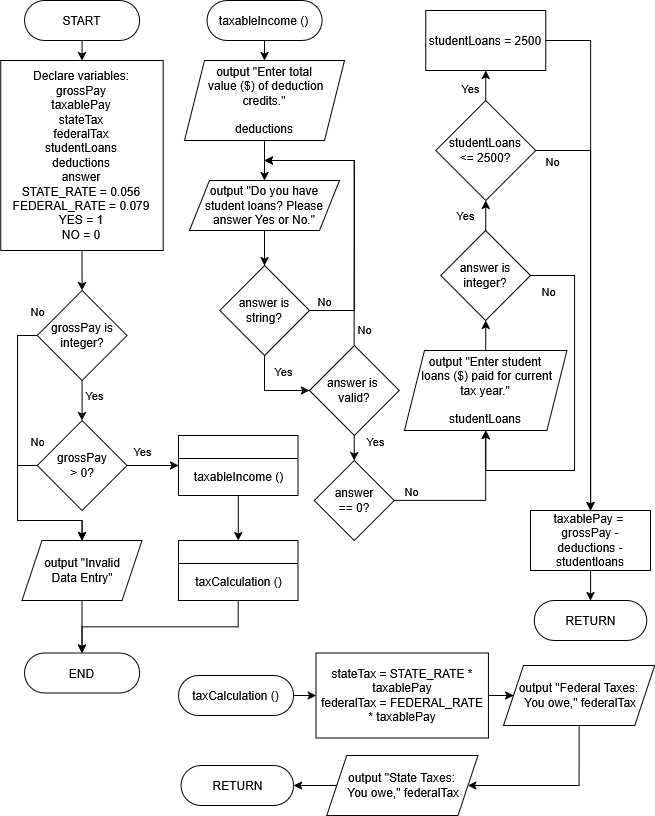

The diagram above was exported from draw.io. Its source (the exported page's mxGraphModel, read from the mxfile embedded in the PNG):
<mxGraphModel dx="1665" dy="827" grid="1" gridSize="10" guides="1" tooltips="1" connect="1" arrows="1" fold="1" page="1" pageScale="1" pageWidth="827" pageHeight="1169" math="0" shadow="0">
  <root>
    <mxCell id="WIyWlLk6GJQsqaUBKTNV-0" />
    <mxCell id="WIyWlLk6GJQsqaUBKTNV-1" parent="WIyWlLk6GJQsqaUBKTNV-0" />
    <mxCell id="MwCNGppj13wjN84MOmyD-0" style="edgeStyle=orthogonalEdgeStyle;rounded=0;orthogonalLoop=1;jettySize=auto;html=1;exitX=0.5;exitY=1;exitDx=0;exitDy=0;entryX=0.5;entryY=0;entryDx=0;entryDy=0;" edge="1" parent="WIyWlLk6GJQsqaUBKTNV-1" source="MwCNGppj13wjN84MOmyD-1" target="MwCNGppj13wjN84MOmyD-3">
      <mxGeometry relative="1" as="geometry" />
    </mxCell>
    <mxCell id="MwCNGppj13wjN84MOmyD-1" value="START" style="rounded=1;whiteSpace=wrap;html=1;arcSize=50;" vertex="1" parent="WIyWlLk6GJQsqaUBKTNV-1">
      <mxGeometry x="40" y="20" width="115.12" height="40" as="geometry" />
    </mxCell>
    <mxCell id="MwCNGppj13wjN84MOmyD-28" value="" style="edgeStyle=orthogonalEdgeStyle;rounded=0;orthogonalLoop=1;jettySize=auto;html=1;" edge="1" parent="WIyWlLk6GJQsqaUBKTNV-1" source="MwCNGppj13wjN84MOmyD-3" target="MwCNGppj13wjN84MOmyD-15">
      <mxGeometry relative="1" as="geometry" />
    </mxCell>
    <mxCell id="MwCNGppj13wjN84MOmyD-3" value="Declare variables:&lt;br&gt;&lt;div&gt;grossPay&lt;/div&gt;&lt;div&gt;taxablePay&lt;/div&gt;stateTax&lt;br&gt;federalTax&lt;br&gt;studentLoans&lt;div&gt;deductions&lt;/div&gt;&lt;div&gt;answer&lt;/div&gt;&lt;div&gt;STATE_RATE = 0.056&lt;br&gt;FEDERAL_RATE = 0.079&lt;br&gt;YES = 1&lt;br&gt;NO = 0&lt;/div&gt;" style="rounded=0;whiteSpace=wrap;html=1;" vertex="1" parent="WIyWlLk6GJQsqaUBKTNV-1">
      <mxGeometry x="16.34" y="80" width="162.44" height="190" as="geometry" />
    </mxCell>
    <mxCell id="MwCNGppj13wjN84MOmyD-47" style="edgeStyle=orthogonalEdgeStyle;rounded=0;orthogonalLoop=1;jettySize=auto;html=1;exitX=0.5;exitY=1;exitDx=0;exitDy=0;entryX=0.5;entryY=0;entryDx=0;entryDy=0;" edge="1" parent="WIyWlLk6GJQsqaUBKTNV-1" source="MwCNGppj13wjN84MOmyD-5" target="MwCNGppj13wjN84MOmyD-55">
      <mxGeometry relative="1" as="geometry">
        <mxPoint x="253.77999999999997" y="547.5" as="targetPoint" />
      </mxGeometry>
    </mxCell>
    <mxCell id="MwCNGppj13wjN84MOmyD-5" value="" style="swimlane;whiteSpace=wrap;html=1;" vertex="1" parent="WIyWlLk6GJQsqaUBKTNV-1">
      <mxGeometry x="194.03" y="455.0000000000001" width="119.5" height="60" as="geometry" />
    </mxCell>
    <mxCell id="MwCNGppj13wjN84MOmyD-6" value="&lt;font style=&quot;font-size: 12px;&quot;&gt;taxableIncome ()&lt;/font&gt;" style="text;html=1;align=center;verticalAlign=middle;resizable=0;points=[];autosize=1;strokeColor=none;fillColor=none;fontSize=16;" vertex="1" parent="MwCNGppj13wjN84MOmyD-5">
      <mxGeometry x="4.75" y="25" width="110" height="30" as="geometry" />
    </mxCell>
    <mxCell id="MwCNGppj13wjN84MOmyD-10" value="END" style="rounded=1;whiteSpace=wrap;html=1;arcSize=50;" vertex="1" parent="WIyWlLk6GJQsqaUBKTNV-1">
      <mxGeometry x="40" y="672.5" width="115.12" height="40" as="geometry" />
    </mxCell>
    <mxCell id="MwCNGppj13wjN84MOmyD-34" style="edgeStyle=orthogonalEdgeStyle;rounded=0;orthogonalLoop=1;jettySize=auto;html=1;exitX=0;exitY=0.5;exitDx=0;exitDy=0;entryX=0.5;entryY=0;entryDx=0;entryDy=0;" edge="1" parent="WIyWlLk6GJQsqaUBKTNV-1" source="MwCNGppj13wjN84MOmyD-15" target="MwCNGppj13wjN84MOmyD-31">
      <mxGeometry relative="1" as="geometry">
        <Array as="points">
          <mxPoint x="33" y="355" />
          <mxPoint x="33" y="540" />
          <mxPoint x="98" y="540" />
        </Array>
      </mxGeometry>
    </mxCell>
    <mxCell id="MwCNGppj13wjN84MOmyD-38" value="No" style="edgeLabel;html=1;align=center;verticalAlign=middle;resizable=0;points=[];" vertex="1" connectable="0" parent="MwCNGppj13wjN84MOmyD-34">
      <mxGeometry x="-0.9495" y="3" relative="1" as="geometry">
        <mxPoint x="7" y="-28" as="offset" />
      </mxGeometry>
    </mxCell>
    <mxCell id="MwCNGppj13wjN84MOmyD-36" style="edgeStyle=orthogonalEdgeStyle;rounded=0;orthogonalLoop=1;jettySize=auto;html=1;exitX=0.5;exitY=1;exitDx=0;exitDy=0;entryX=0.5;entryY=0;entryDx=0;entryDy=0;" edge="1" parent="WIyWlLk6GJQsqaUBKTNV-1" source="MwCNGppj13wjN84MOmyD-15" target="MwCNGppj13wjN84MOmyD-35">
      <mxGeometry relative="1" as="geometry" />
    </mxCell>
    <mxCell id="MwCNGppj13wjN84MOmyD-40" value="Yes" style="edgeLabel;html=1;align=center;verticalAlign=middle;resizable=0;points=[];" vertex="1" connectable="0" parent="MwCNGppj13wjN84MOmyD-36">
      <mxGeometry x="-0.2989" relative="1" as="geometry">
        <mxPoint x="12" as="offset" />
      </mxGeometry>
    </mxCell>
    <mxCell id="MwCNGppj13wjN84MOmyD-15" value="grossPay is integer?" style="rhombus;whiteSpace=wrap;html=1;" vertex="1" parent="WIyWlLk6GJQsqaUBKTNV-1">
      <mxGeometry x="52.690000000000005" y="310" width="89.75" height="90" as="geometry" />
    </mxCell>
    <mxCell id="MwCNGppj13wjN84MOmyD-32" value="" style="edgeStyle=orthogonalEdgeStyle;rounded=0;orthogonalLoop=1;jettySize=auto;html=1;" edge="1" parent="WIyWlLk6GJQsqaUBKTNV-1" source="MwCNGppj13wjN84MOmyD-31" target="MwCNGppj13wjN84MOmyD-10">
      <mxGeometry relative="1" as="geometry" />
    </mxCell>
    <mxCell id="MwCNGppj13wjN84MOmyD-31" value="output &quot;Invalid&lt;br&gt;Data Entry&quot;" style="shape=parallelogram;perimeter=parallelogramPerimeter;whiteSpace=wrap;html=1;fixedSize=1;" vertex="1" parent="WIyWlLk6GJQsqaUBKTNV-1">
      <mxGeometry x="37.56999999999999" y="560" width="120" height="60" as="geometry" />
    </mxCell>
    <mxCell id="MwCNGppj13wjN84MOmyD-37" style="edgeStyle=orthogonalEdgeStyle;rounded=0;orthogonalLoop=1;jettySize=auto;html=1;exitX=0;exitY=0.5;exitDx=0;exitDy=0;entryX=0.5;entryY=0;entryDx=0;entryDy=0;" edge="1" parent="WIyWlLk6GJQsqaUBKTNV-1" source="MwCNGppj13wjN84MOmyD-35" target="MwCNGppj13wjN84MOmyD-31">
      <mxGeometry relative="1" as="geometry">
        <Array as="points">
          <mxPoint x="33" y="485" />
          <mxPoint x="33" y="540" />
          <mxPoint x="98" y="540" />
        </Array>
      </mxGeometry>
    </mxCell>
    <mxCell id="MwCNGppj13wjN84MOmyD-39" value="No" style="edgeLabel;html=1;align=center;verticalAlign=middle;resizable=0;points=[];" vertex="1" connectable="0" parent="MwCNGppj13wjN84MOmyD-37">
      <mxGeometry x="-0.9445" relative="1" as="geometry">
        <mxPoint x="4" y="-25" as="offset" />
      </mxGeometry>
    </mxCell>
    <mxCell id="MwCNGppj13wjN84MOmyD-41" style="edgeStyle=orthogonalEdgeStyle;rounded=0;orthogonalLoop=1;jettySize=auto;html=1;exitX=1;exitY=0.5;exitDx=0;exitDy=0;entryX=0;entryY=0.5;entryDx=0;entryDy=0;" edge="1" parent="WIyWlLk6GJQsqaUBKTNV-1" source="MwCNGppj13wjN84MOmyD-35" target="MwCNGppj13wjN84MOmyD-5">
      <mxGeometry relative="1" as="geometry" />
    </mxCell>
    <mxCell id="MwCNGppj13wjN84MOmyD-58" value="Yes" style="edgeLabel;html=1;align=center;verticalAlign=middle;resizable=0;points=[];" vertex="1" connectable="0" parent="MwCNGppj13wjN84MOmyD-41">
      <mxGeometry x="0.0297" y="3" relative="1" as="geometry">
        <mxPoint x="-12" y="-12" as="offset" />
      </mxGeometry>
    </mxCell>
    <mxCell id="MwCNGppj13wjN84MOmyD-35" value="grossPay&lt;br&gt;&amp;gt; 0?" style="rhombus;whiteSpace=wrap;html=1;" vertex="1" parent="WIyWlLk6GJQsqaUBKTNV-1">
      <mxGeometry x="52.69" y="440" width="89.75" height="90" as="geometry" />
    </mxCell>
    <mxCell id="MwCNGppj13wjN84MOmyD-57" style="edgeStyle=orthogonalEdgeStyle;rounded=0;orthogonalLoop=1;jettySize=auto;html=1;exitX=0.5;exitY=1;exitDx=0;exitDy=0;" edge="1" parent="WIyWlLk6GJQsqaUBKTNV-1" source="MwCNGppj13wjN84MOmyD-55" target="MwCNGppj13wjN84MOmyD-10">
      <mxGeometry relative="1" as="geometry" />
    </mxCell>
    <mxCell id="MwCNGppj13wjN84MOmyD-55" value="" style="swimlane;whiteSpace=wrap;html=1;" vertex="1" parent="WIyWlLk6GJQsqaUBKTNV-1">
      <mxGeometry x="194.03" y="560" width="119.5" height="60" as="geometry" />
    </mxCell>
    <mxCell id="MwCNGppj13wjN84MOmyD-56" value="&lt;font style=&quot;font-size: 12px;&quot;&gt;taxCalculation ()&lt;/font&gt;" style="text;html=1;align=center;verticalAlign=middle;resizable=0;points=[];autosize=1;strokeColor=none;fillColor=none;fontSize=16;" vertex="1" parent="MwCNGppj13wjN84MOmyD-55">
      <mxGeometry x="4.75" y="25" width="110" height="30" as="geometry" />
    </mxCell>
    <mxCell id="MwCNGppj13wjN84MOmyD-121" style="edgeStyle=orthogonalEdgeStyle;rounded=0;orthogonalLoop=1;jettySize=auto;html=1;exitX=1;exitY=0.5;exitDx=0;exitDy=0;entryX=0;entryY=0.5;entryDx=0;entryDy=0;" edge="1" parent="WIyWlLk6GJQsqaUBKTNV-1" source="MwCNGppj13wjN84MOmyD-62" target="MwCNGppj13wjN84MOmyD-64">
      <mxGeometry relative="1" as="geometry" />
    </mxCell>
    <mxCell id="MwCNGppj13wjN84MOmyD-62" value="stateTax = STATE_RATE * taxablePay&lt;br&gt;federalTax = FEDERAL_RATE * taxablePay" style="rounded=0;whiteSpace=wrap;html=1;" vertex="1" parent="WIyWlLk6GJQsqaUBKTNV-1">
      <mxGeometry x="331.59000000000003" y="672.5" width="172.44" height="85" as="geometry" />
    </mxCell>
    <mxCell id="MwCNGppj13wjN84MOmyD-122" style="edgeStyle=orthogonalEdgeStyle;rounded=0;orthogonalLoop=1;jettySize=auto;html=1;exitX=0.5;exitY=1;exitDx=0;exitDy=0;entryX=1;entryY=0.5;entryDx=0;entryDy=0;" edge="1" parent="WIyWlLk6GJQsqaUBKTNV-1" source="MwCNGppj13wjN84MOmyD-64" target="MwCNGppj13wjN84MOmyD-65">
      <mxGeometry relative="1" as="geometry">
        <Array as="points">
          <mxPoint x="595.03" y="805" />
        </Array>
      </mxGeometry>
    </mxCell>
    <mxCell id="MwCNGppj13wjN84MOmyD-64" value="output &quot;Federal Taxes:&lt;br&gt;&amp;nbsp;You owe,&quot; federalTax" style="shape=parallelogram;perimeter=parallelogramPerimeter;whiteSpace=wrap;html=1;fixedSize=1;" vertex="1" parent="WIyWlLk6GJQsqaUBKTNV-1">
      <mxGeometry x="519.03" y="685" width="151.22" height="60" as="geometry" />
    </mxCell>
    <mxCell id="MwCNGppj13wjN84MOmyD-123" style="edgeStyle=orthogonalEdgeStyle;rounded=0;orthogonalLoop=1;jettySize=auto;html=1;exitX=0;exitY=0.5;exitDx=0;exitDy=0;entryX=1;entryY=0.5;entryDx=0;entryDy=0;" edge="1" parent="WIyWlLk6GJQsqaUBKTNV-1" source="MwCNGppj13wjN84MOmyD-65" target="MwCNGppj13wjN84MOmyD-68">
      <mxGeometry relative="1" as="geometry" />
    </mxCell>
    <mxCell id="MwCNGppj13wjN84MOmyD-65" value="output &quot;State Taxes:&lt;br&gt;&amp;nbsp;You owe,&quot; federalTax" style="shape=parallelogram;perimeter=parallelogramPerimeter;whiteSpace=wrap;html=1;fixedSize=1;" vertex="1" parent="WIyWlLk6GJQsqaUBKTNV-1">
      <mxGeometry x="342.19999999999993" y="775" width="151.22" height="60" as="geometry" />
    </mxCell>
    <mxCell id="MwCNGppj13wjN84MOmyD-120" style="edgeStyle=orthogonalEdgeStyle;rounded=0;orthogonalLoop=1;jettySize=auto;html=1;exitX=1;exitY=0.5;exitDx=0;exitDy=0;entryX=0;entryY=0.5;entryDx=0;entryDy=0;" edge="1" parent="WIyWlLk6GJQsqaUBKTNV-1" source="MwCNGppj13wjN84MOmyD-66" target="MwCNGppj13wjN84MOmyD-62">
      <mxGeometry relative="1" as="geometry" />
    </mxCell>
    <mxCell id="MwCNGppj13wjN84MOmyD-66" value="taxCalculation ()" style="rounded=1;whiteSpace=wrap;html=1;arcSize=50;" vertex="1" parent="WIyWlLk6GJQsqaUBKTNV-1">
      <mxGeometry x="194.03" y="695" width="115.12" height="40" as="geometry" />
    </mxCell>
    <mxCell id="MwCNGppj13wjN84MOmyD-68" value="RETURN" style="rounded=1;whiteSpace=wrap;html=1;arcSize=50;" vertex="1" parent="WIyWlLk6GJQsqaUBKTNV-1">
      <mxGeometry x="196.58999999999995" y="785" width="112.56" height="40" as="geometry" />
    </mxCell>
    <mxCell id="MwCNGppj13wjN84MOmyD-75" style="edgeStyle=orthogonalEdgeStyle;rounded=0;orthogonalLoop=1;jettySize=auto;html=1;exitX=0.5;exitY=1;exitDx=0;exitDy=0;entryX=0.5;entryY=0;entryDx=0;entryDy=0;" edge="1" parent="WIyWlLk6GJQsqaUBKTNV-1" source="MwCNGppj13wjN84MOmyD-71" target="MwCNGppj13wjN84MOmyD-74">
      <mxGeometry relative="1" as="geometry" />
    </mxCell>
    <mxCell id="MwCNGppj13wjN84MOmyD-71" value="output &quot;Enter total&lt;br&gt;&amp;nbsp;value ($) of deduction credits.&quot;&lt;br&gt;&lt;br&gt;deductions" style="shape=parallelogram;perimeter=parallelogramPerimeter;whiteSpace=wrap;html=1;fixedSize=1;" vertex="1" parent="WIyWlLk6GJQsqaUBKTNV-1">
      <mxGeometry x="200" y="80" width="160" height="80" as="geometry" />
    </mxCell>
    <mxCell id="MwCNGppj13wjN84MOmyD-73" style="edgeStyle=orthogonalEdgeStyle;rounded=0;orthogonalLoop=1;jettySize=auto;html=1;exitX=0.5;exitY=1;exitDx=0;exitDy=0;entryX=0.5;entryY=0;entryDx=0;entryDy=0;" edge="1" parent="WIyWlLk6GJQsqaUBKTNV-1" source="MwCNGppj13wjN84MOmyD-72" target="MwCNGppj13wjN84MOmyD-71">
      <mxGeometry relative="1" as="geometry" />
    </mxCell>
    <mxCell id="MwCNGppj13wjN84MOmyD-72" value="taxableIncome ()" style="rounded=1;whiteSpace=wrap;html=1;arcSize=50;" vertex="1" parent="WIyWlLk6GJQsqaUBKTNV-1">
      <mxGeometry x="222.44" y="20" width="115.12" height="40" as="geometry" />
    </mxCell>
    <mxCell id="MwCNGppj13wjN84MOmyD-84" style="edgeStyle=orthogonalEdgeStyle;rounded=0;orthogonalLoop=1;jettySize=auto;html=1;exitX=0.5;exitY=1;exitDx=0;exitDy=0;entryX=0.5;entryY=0;entryDx=0;entryDy=0;" edge="1" parent="WIyWlLk6GJQsqaUBKTNV-1" source="MwCNGppj13wjN84MOmyD-74" target="MwCNGppj13wjN84MOmyD-76">
      <mxGeometry relative="1" as="geometry" />
    </mxCell>
    <mxCell id="MwCNGppj13wjN84MOmyD-74" value="output &quot;Do you have student loans? Please answer Yes or No.&quot;" style="shape=parallelogram;perimeter=parallelogramPerimeter;whiteSpace=wrap;html=1;fixedSize=1;" vertex="1" parent="WIyWlLk6GJQsqaUBKTNV-1">
      <mxGeometry x="205" y="200" width="150" height="50" as="geometry" />
    </mxCell>
    <mxCell id="MwCNGppj13wjN84MOmyD-83" style="edgeStyle=orthogonalEdgeStyle;rounded=0;orthogonalLoop=1;jettySize=auto;html=1;exitX=1;exitY=0.5;exitDx=0;exitDy=0;" edge="1" parent="WIyWlLk6GJQsqaUBKTNV-1" source="MwCNGppj13wjN84MOmyD-76">
      <mxGeometry relative="1" as="geometry">
        <mxPoint x="280" y="180" as="targetPoint" />
        <Array as="points">
          <mxPoint x="370" y="330" />
          <mxPoint x="370" y="180" />
        </Array>
      </mxGeometry>
    </mxCell>
    <mxCell id="MwCNGppj13wjN84MOmyD-85" value="No" style="edgeLabel;html=1;align=center;verticalAlign=middle;resizable=0;points=[];" vertex="1" connectable="0" parent="MwCNGppj13wjN84MOmyD-83">
      <mxGeometry x="-0.7022" relative="1" as="geometry">
        <mxPoint x="-27" y="-10" as="offset" />
      </mxGeometry>
    </mxCell>
    <mxCell id="MwCNGppj13wjN84MOmyD-87" style="edgeStyle=orthogonalEdgeStyle;rounded=0;orthogonalLoop=1;jettySize=auto;html=1;exitX=0.5;exitY=1;exitDx=0;exitDy=0;entryX=0;entryY=0.5;entryDx=0;entryDy=0;" edge="1" parent="WIyWlLk6GJQsqaUBKTNV-1" source="MwCNGppj13wjN84MOmyD-76" target="MwCNGppj13wjN84MOmyD-86">
      <mxGeometry relative="1" as="geometry" />
    </mxCell>
    <mxCell id="MwCNGppj13wjN84MOmyD-93" value="Yes" style="edgeLabel;html=1;align=center;verticalAlign=middle;resizable=0;points=[];" vertex="1" connectable="0" parent="MwCNGppj13wjN84MOmyD-87">
      <mxGeometry x="0.3418" y="-2" relative="1" as="geometry">
        <mxPoint y="-22" as="offset" />
      </mxGeometry>
    </mxCell>
    <mxCell id="MwCNGppj13wjN84MOmyD-76" value="answer is string?" style="rhombus;whiteSpace=wrap;html=1;" vertex="1" parent="WIyWlLk6GJQsqaUBKTNV-1">
      <mxGeometry x="235.13" y="285" width="89.75" height="90" as="geometry" />
    </mxCell>
    <mxCell id="MwCNGppj13wjN84MOmyD-88" style="edgeStyle=orthogonalEdgeStyle;rounded=0;orthogonalLoop=1;jettySize=auto;html=1;exitX=0.5;exitY=0;exitDx=0;exitDy=0;" edge="1" parent="WIyWlLk6GJQsqaUBKTNV-1" source="MwCNGppj13wjN84MOmyD-86">
      <mxGeometry relative="1" as="geometry">
        <mxPoint x="280" y="180" as="targetPoint" />
        <Array as="points">
          <mxPoint x="370" y="365" />
          <mxPoint x="370" y="180" />
        </Array>
      </mxGeometry>
    </mxCell>
    <mxCell id="MwCNGppj13wjN84MOmyD-89" value="No" style="edgeLabel;html=1;align=center;verticalAlign=middle;resizable=0;points=[];" vertex="1" connectable="0" parent="MwCNGppj13wjN84MOmyD-88">
      <mxGeometry x="-0.7379" y="2" relative="1" as="geometry">
        <mxPoint x="12" y="20" as="offset" />
      </mxGeometry>
    </mxCell>
    <mxCell id="MwCNGppj13wjN84MOmyD-104" style="edgeStyle=orthogonalEdgeStyle;rounded=0;orthogonalLoop=1;jettySize=auto;html=1;exitX=0.5;exitY=1;exitDx=0;exitDy=0;entryX=0.5;entryY=0;entryDx=0;entryDy=0;" edge="1" parent="WIyWlLk6GJQsqaUBKTNV-1" source="MwCNGppj13wjN84MOmyD-86" target="MwCNGppj13wjN84MOmyD-90">
      <mxGeometry relative="1" as="geometry" />
    </mxCell>
    <mxCell id="MwCNGppj13wjN84MOmyD-105" value="Yes" style="edgeLabel;html=1;align=center;verticalAlign=middle;resizable=0;points=[];" vertex="1" connectable="0" parent="MwCNGppj13wjN84MOmyD-104">
      <mxGeometry x="-0.22" y="2" relative="1" as="geometry">
        <mxPoint x="19" y="-5" as="offset" />
      </mxGeometry>
    </mxCell>
    <mxCell id="MwCNGppj13wjN84MOmyD-86" value="answer is&amp;nbsp;&lt;br&gt;valid?" style="rhombus;whiteSpace=wrap;html=1;" vertex="1" parent="WIyWlLk6GJQsqaUBKTNV-1">
      <mxGeometry x="324.88" y="365" width="89.75" height="90" as="geometry" />
    </mxCell>
    <mxCell id="MwCNGppj13wjN84MOmyD-99" style="edgeStyle=orthogonalEdgeStyle;rounded=0;orthogonalLoop=1;jettySize=auto;html=1;exitX=1;exitY=0.5;exitDx=0;exitDy=0;" edge="1" parent="WIyWlLk6GJQsqaUBKTNV-1" source="MwCNGppj13wjN84MOmyD-90" target="MwCNGppj13wjN84MOmyD-95">
      <mxGeometry relative="1" as="geometry" />
    </mxCell>
    <mxCell id="MwCNGppj13wjN84MOmyD-106" value="No" style="edgeLabel;html=1;align=center;verticalAlign=middle;resizable=0;points=[];" vertex="1" connectable="0" parent="MwCNGppj13wjN84MOmyD-99">
      <mxGeometry x="-0.7429" relative="1" as="geometry">
        <mxPoint x="-4" y="-10" as="offset" />
      </mxGeometry>
    </mxCell>
    <mxCell id="MwCNGppj13wjN84MOmyD-90" value="answer&lt;br&gt;== 0?" style="rhombus;whiteSpace=wrap;html=1;" vertex="1" parent="WIyWlLk6GJQsqaUBKTNV-1">
      <mxGeometry x="329.75" y="480" width="80" height="80" as="geometry" />
    </mxCell>
    <mxCell id="MwCNGppj13wjN84MOmyD-109" style="edgeStyle=orthogonalEdgeStyle;rounded=0;orthogonalLoop=1;jettySize=auto;html=1;exitX=0.5;exitY=0;exitDx=0;exitDy=0;entryX=0.5;entryY=1;entryDx=0;entryDy=0;" edge="1" parent="WIyWlLk6GJQsqaUBKTNV-1" source="MwCNGppj13wjN84MOmyD-95" target="MwCNGppj13wjN84MOmyD-107">
      <mxGeometry relative="1" as="geometry" />
    </mxCell>
    <mxCell id="MwCNGppj13wjN84MOmyD-95" value="output &quot;Enter student&lt;br&gt;&amp;nbsp;loans ($) paid for current&lt;br&gt;tax year.&quot;&lt;br&gt;&lt;div&gt;&lt;br&gt;studentLoans&lt;/div&gt;" style="shape=parallelogram;perimeter=parallelogramPerimeter;whiteSpace=wrap;html=1;fixedSize=1;" vertex="1" parent="WIyWlLk6GJQsqaUBKTNV-1">
      <mxGeometry x="420" y="370" width="162.44" height="80" as="geometry" />
    </mxCell>
    <mxCell id="MwCNGppj13wjN84MOmyD-102" style="edgeStyle=orthogonalEdgeStyle;rounded=0;orthogonalLoop=1;jettySize=auto;html=1;exitX=0.5;exitY=0;exitDx=0;exitDy=0;entryX=0.5;entryY=1;entryDx=0;entryDy=0;" edge="1" parent="WIyWlLk6GJQsqaUBKTNV-1" source="MwCNGppj13wjN84MOmyD-98" target="MwCNGppj13wjN84MOmyD-101">
      <mxGeometry relative="1" as="geometry" />
    </mxCell>
    <mxCell id="MwCNGppj13wjN84MOmyD-103" value="Yes" style="edgeLabel;html=1;align=center;verticalAlign=middle;resizable=0;points=[];" vertex="1" connectable="0" parent="MwCNGppj13wjN84MOmyD-102">
      <mxGeometry x="-0.4214" y="2" relative="1" as="geometry">
        <mxPoint x="-14" y="-4" as="offset" />
      </mxGeometry>
    </mxCell>
    <mxCell id="MwCNGppj13wjN84MOmyD-113" style="edgeStyle=orthogonalEdgeStyle;rounded=0;orthogonalLoop=1;jettySize=auto;html=1;exitX=1;exitY=0.5;exitDx=0;exitDy=0;entryX=0.5;entryY=0;entryDx=0;entryDy=0;" edge="1" parent="WIyWlLk6GJQsqaUBKTNV-1" source="MwCNGppj13wjN84MOmyD-98" target="MwCNGppj13wjN84MOmyD-116">
      <mxGeometry relative="1" as="geometry">
        <mxPoint x="640" y="520" as="targetPoint" />
      </mxGeometry>
    </mxCell>
    <mxCell id="MwCNGppj13wjN84MOmyD-114" value="No" style="edgeLabel;html=1;align=center;verticalAlign=middle;resizable=0;points=[];" vertex="1" connectable="0" parent="MwCNGppj13wjN84MOmyD-113">
      <mxGeometry x="-0.9216" y="-2" relative="1" as="geometry">
        <mxPoint y="8" as="offset" />
      </mxGeometry>
    </mxCell>
    <mxCell id="MwCNGppj13wjN84MOmyD-98" value="studentLoans&lt;br&gt;&amp;lt;= 2500?" style="rhombus;whiteSpace=wrap;html=1;" vertex="1" parent="WIyWlLk6GJQsqaUBKTNV-1">
      <mxGeometry x="451.22" y="120" width="100" height="100" as="geometry" />
    </mxCell>
    <mxCell id="MwCNGppj13wjN84MOmyD-117" style="edgeStyle=orthogonalEdgeStyle;rounded=0;orthogonalLoop=1;jettySize=auto;html=1;exitX=1;exitY=0.5;exitDx=0;exitDy=0;entryX=0.5;entryY=0;entryDx=0;entryDy=0;" edge="1" parent="WIyWlLk6GJQsqaUBKTNV-1" source="MwCNGppj13wjN84MOmyD-101" target="MwCNGppj13wjN84MOmyD-116">
      <mxGeometry relative="1" as="geometry" />
    </mxCell>
    <mxCell id="MwCNGppj13wjN84MOmyD-101" value="studentLoans = 2500" style="rounded=0;whiteSpace=wrap;html=1;" vertex="1" parent="WIyWlLk6GJQsqaUBKTNV-1">
      <mxGeometry x="441.22" y="30" width="120" height="60" as="geometry" />
    </mxCell>
    <mxCell id="MwCNGppj13wjN84MOmyD-108" style="edgeStyle=orthogonalEdgeStyle;rounded=0;orthogonalLoop=1;jettySize=auto;html=1;exitX=0.5;exitY=0;exitDx=0;exitDy=0;entryX=0.5;entryY=1;entryDx=0;entryDy=0;" edge="1" parent="WIyWlLk6GJQsqaUBKTNV-1" source="MwCNGppj13wjN84MOmyD-107" target="MwCNGppj13wjN84MOmyD-98">
      <mxGeometry relative="1" as="geometry" />
    </mxCell>
    <mxCell id="MwCNGppj13wjN84MOmyD-111" value="Yes" style="edgeLabel;html=1;align=center;verticalAlign=middle;resizable=0;points=[];" vertex="1" connectable="0" parent="MwCNGppj13wjN84MOmyD-108">
      <mxGeometry x="0.0167" y="-1" relative="1" as="geometry">
        <mxPoint x="-22" as="offset" />
      </mxGeometry>
    </mxCell>
    <mxCell id="MwCNGppj13wjN84MOmyD-110" style="edgeStyle=orthogonalEdgeStyle;rounded=0;orthogonalLoop=1;jettySize=auto;html=1;exitX=1;exitY=0.5;exitDx=0;exitDy=0;entryX=0.5;entryY=1;entryDx=0;entryDy=0;" edge="1" parent="WIyWlLk6GJQsqaUBKTNV-1" source="MwCNGppj13wjN84MOmyD-107" target="MwCNGppj13wjN84MOmyD-95">
      <mxGeometry relative="1" as="geometry">
        <Array as="points">
          <mxPoint x="590" y="295" />
          <mxPoint x="590" y="490" />
          <mxPoint x="501" y="490" />
        </Array>
      </mxGeometry>
    </mxCell>
    <mxCell id="MwCNGppj13wjN84MOmyD-112" value="No" style="edgeLabel;html=1;align=center;verticalAlign=middle;resizable=0;points=[];" vertex="1" connectable="0" parent="MwCNGppj13wjN84MOmyD-110">
      <mxGeometry x="-0.9014" y="-2" relative="1" as="geometry">
        <mxPoint x="-1" y="13" as="offset" />
      </mxGeometry>
    </mxCell>
    <mxCell id="MwCNGppj13wjN84MOmyD-107" value="answer is integer?" style="rhombus;whiteSpace=wrap;html=1;" vertex="1" parent="WIyWlLk6GJQsqaUBKTNV-1">
      <mxGeometry x="456.35" y="250" width="89.75" height="90" as="geometry" />
    </mxCell>
    <mxCell id="MwCNGppj13wjN84MOmyD-119" style="edgeStyle=orthogonalEdgeStyle;rounded=0;orthogonalLoop=1;jettySize=auto;html=1;exitX=0.5;exitY=1;exitDx=0;exitDy=0;entryX=0.5;entryY=0;entryDx=0;entryDy=0;" edge="1" parent="WIyWlLk6GJQsqaUBKTNV-1" source="MwCNGppj13wjN84MOmyD-116" target="MwCNGppj13wjN84MOmyD-118">
      <mxGeometry relative="1" as="geometry" />
    </mxCell>
    <mxCell id="MwCNGppj13wjN84MOmyD-116" value="taxablePay =&amp;nbsp;&lt;div&gt;grossPay - deductions - studentloans&lt;/div&gt;" style="rounded=0;whiteSpace=wrap;html=1;" vertex="1" parent="WIyWlLk6GJQsqaUBKTNV-1">
      <mxGeometry x="546.1" y="530" width="120" height="60" as="geometry" />
    </mxCell>
    <mxCell id="MwCNGppj13wjN84MOmyD-118" value="RETURN" style="rounded=1;whiteSpace=wrap;html=1;arcSize=50;" vertex="1" parent="WIyWlLk6GJQsqaUBKTNV-1">
      <mxGeometry x="549.82" y="620" width="112.56" height="40" as="geometry" />
    </mxCell>
  </root>
</mxGraphModel>